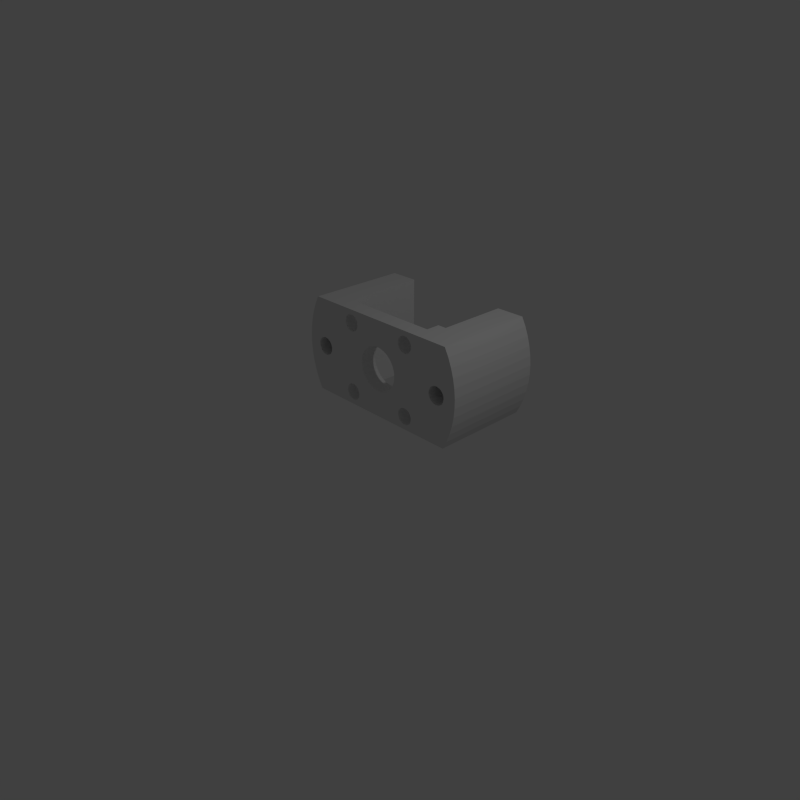 # Source: cabelprotector.blend  (saved by Blender 2.76.0; exported with 4.5.12 LTS)
import bpy
from mathutils import Matrix  # noqa: F401  (used for matrix-valued properties, if any)

bpy.ops.wm.read_factory_settings(use_empty=True)
scene = bpy.context.scene
scene.name = 'Scene'

# ---- collections
col_collection_1 = bpy.data.collections.new('Collection 1'); scene.collection.children.link(col_collection_1)

# ---- world
world_world = bpy.data.worlds.new('World'); scene.world = world_world
world_world.color = (0.05088, 0.05088, 0.05088)
world_world.use_sun_shadow = False
world_world.sun_shadow_jitter_overblur = 0.0
world_world.cycles.sampling_method = 'MANUAL'
world_world.cycles.sample_map_resolution = 256

# ---- cameras
cam_camera = bpy.data.cameras.new('Camera')
cam_camera.clip_end = 100.0
cam_camera.lens = 35.0
cam_camera.sensor_width = 32.0
cam_camera.sensor_height = 18.0
cam_camera.ortho_scale = 7.314
cam_camera.dof.focus_distance = 0.0
cam_camera.dof.aperture_fstop = 128.0

# ---- lights
light_lamp = bpy.data.lights.new('Lamp', 'POINT')
light_lamp.transmission_factor = 0.0
light_lamp.cutoff_distance = 30.0
light_lamp.energy = 100.0
light_lamp.shadow_buffer_clip_start = 1.001
light_lamp.shadow_soft_size = 0.1
light_lamp.shadow_maximum_resolution = 0.006
light_lamp.use_absolute_resolution = True
light_lamp.cycles.use_multiple_importance_sampling = False

# ---- meshes
me_1036022 = bpy.data.meshes.new('1036022')
me_1036022.from_pydata([(-12.5, -8.569, -9.761), (-13.0, -8.569, -9.761), (-16.8, -8.569, 8.875), (-13.51, -8.569, -9.847), (-13.99, -8.569, -10.02), (-14.43, -8.569, -10.26), (-14.63, -8.569, -15.08), (-14.21, -8.569, -15.37), (-16.8, -8.569, -17.5), (-11.75, -8.569, -15.58), (-11.29, -8.569, -15.37), (-8.875, -8.569, -17.5), (-14.83, -8.569, -10.58), (-15.16, -8.569, -10.97), (-15.43, -8.569, -11.4), (-12.24, -8.569, -15.71), (-11.07, -8.569, -10.26), (-8.875, -8.569, 8.875), (-10.67, -8.569, -10.58), (-10.34, -8.569, -10.97), (-11.51, -8.569, -10.02), (-11.99, -8.569, -9.847), (-15.62, -8.569, -11.87), (-15.73, -8.569, -12.37), (-13.75, -8.569, -15.58), (-13.26, -8.569, -15.71), (-12.75, -8.569, -15.75), (-10.87, -8.569, -15.08), (-10.5, -8.569, -14.73), (-10.2, -8.569, -14.32), (-15.75, -8.569, -12.88), (-15.68, -8.569, -13.38), (-15.53, -8.569, -13.87), (-9.966, -8.569, -13.87), (-9.817, -8.569, -13.38), (-9.753, -8.569, -12.88), (-9.774, -8.569, -12.37), (-9.882, -8.569, -11.87), (-10.07, -8.569, -11.4), (-15.3, -8.569, -14.32), (-15.0, -8.569, -14.73), (-16.8, -8.569, 17.5), (-15.43, -8.569, 14.1), (-15.62, -8.569, 13.63), (-14.43, -8.569, 15.24), (-13.99, -8.569, 15.48), (-13.51, -8.569, 15.65), (-14.83, -8.569, 14.92), (-15.16, -8.569, 14.53), (-15.73, -8.569, 13.13), (-15.75, -8.569, 12.62), (-10.87, -8.569, 10.42), (-10.5, -8.569, 10.77), (-10.2, -8.569, 11.18), (-9.966, -8.569, 11.63), (-11.51, -8.569, 15.48), (-8.875, -8.569, 17.5), (-11.07, -8.569, 15.24), (-10.67, -8.569, 14.92), (-11.99, -8.569, 15.65), (-12.5, -8.569, 15.74), (-13.0, -8.569, 15.74), (-12.75, -8.569, 9.75), (-12.24, -8.569, 9.793), (-11.75, -8.569, 9.921), (-11.29, -8.569, 10.13), (-15.68, -8.569, 12.12), (-15.53, -8.569, 11.63), (-15.3, -8.569, 11.18), (-9.882, -8.569, 13.63), (-10.07, -8.569, 14.1), (-10.34, -8.569, 14.53), (-15.0, -8.569, 10.77), (-14.63, -8.569, 10.42), (-14.21, -8.569, 10.13), (-13.75, -8.569, 9.921), (-13.26, -8.569, 9.793), (-9.817, -8.569, 12.12), (-9.753, -8.569, 12.62), (-9.774, -8.569, 13.13), (11.99, -8.569, -9.847), (11.51, -8.569, -10.02), (-1.352, -8.569, -7.885), (11.07, -8.569, -10.26), (10.67, -8.569, -10.58), (10.87, -8.569, -15.08), (11.29, -8.569, -15.37), (10.34, -8.569, -10.97), (10.07, -8.569, -11.4), (-2.665, -8.569, -7.543), (9.881, -8.569, -11.87), (13.26, -8.569, -15.71), (13.75, -8.569, -15.58), (16.8, -8.569, -17.5), (14.21, -8.569, -15.37), (14.63, -8.569, -15.08), (15.0, -8.569, -14.73), (15.43, -8.569, -11.4), (15.16, -8.569, -10.97), (16.8, -8.569, 8.875), (14.83, -8.569, -10.58), (14.43, -8.569, -10.26), (13.99, -8.569, -10.02), (13.51, -8.569, -9.847), (-7.993, -8.569, -0.3396), (-7.821, -8.569, -1.686), (11.75, -8.569, -15.58), (12.24, -8.569, -15.71), (12.75, -8.569, -15.75), (-2.016, -8.569, 7.742), (-3.295, -8.569, 7.29), (15.3, -8.569, -14.32), (15.53, -8.569, -13.87), (15.68, -8.569, -13.38), (-0.0001526, -8.569, -8.0), (13.0, -8.569, -9.761), (12.5, -8.569, -9.761), (-4.48, -8.569, 6.628), (-5.536, -8.569, 5.776), (-6.432, -8.569, 4.757), (15.75, -8.569, -12.88), (15.73, -8.569, -12.37), (15.62, -8.569, -11.87), (1.352, -8.569, -7.885), (2.665, -8.569, -7.543), (3.901, -8.569, -6.984), (-7.144, -8.569, 3.602), (-7.649, -8.569, 2.342), (-7.935, -8.569, 1.016), (5.026, -8.569, -6.224), (6.005, -8.569, -5.286), (6.812, -8.569, -4.195), (7.423, -8.569, -2.983), (7.82, -8.569, -1.686), (7.993, -8.569, -0.3396), (4.48, -8.569, 6.628), (3.295, -8.569, 7.29), (-7.423, -8.569, -2.983), (-6.812, -8.569, -4.195), (-6.006, -8.569, -5.286), (-5.026, -8.569, -6.224), (-3.902, -8.569, -6.984), (9.774, -8.569, -12.37), (9.753, -8.569, -12.88), (9.817, -8.569, -13.38), (9.966, -8.569, -13.87), (7.935, -8.569, 1.016), (7.649, -8.569, 2.342), (7.143, -8.569, 3.602), (6.432, -8.569, 4.757), (5.535, -8.569, 5.776), (2.016, -8.569, 7.742), (0.6783, -8.569, 7.971), (-0.6786, -8.569, 7.971), (10.2, -8.569, -14.32), (10.5, -8.569, -14.73), (11.51, -8.569, 15.48), (11.07, -8.569, 15.24), (11.29, -8.569, 10.13), (11.75, -8.569, 9.921), (10.67, -8.569, 14.92), (10.34, -8.569, 14.53), (10.07, -8.569, 14.1), (9.817, -8.569, 12.12), (9.966, -8.569, 11.63), (10.2, -8.569, 11.18), (12.24, -8.569, 9.793), (12.75, -8.569, 9.75), (13.26, -8.569, 9.793), (16.8, -8.569, 17.5), (12.5, -8.569, 15.74), (11.99, -8.569, 15.65), (9.881, -8.569, 13.63), (9.774, -8.569, 13.13), (9.753, -8.569, 12.62), (10.5, -8.569, 10.77), (10.87, -8.569, 10.42), (15.62, -8.569, 13.63), (15.43, -8.569, 14.1), (15.16, -8.569, 14.53), (13.99, -8.569, 15.48), (13.51, -8.569, 15.65), (13.0, -8.569, 15.74), (13.75, -8.569, 9.921), (14.21, -8.569, 10.13), (14.63, -8.569, 10.42), (14.83, -8.569, 14.92), (14.43, -8.569, 15.24), (15.0, -8.569, 10.77), (15.3, -8.569, 11.18), (15.53, -8.569, 11.63), (15.68, -8.569, 12.12), (15.75, -8.569, 12.62), (15.73, -8.569, 13.13), (20.0, 21.43, 17.5), (20.0, 21.43, -17.5), (20.0, -3.569, 17.5), (20.0, -3.569, -17.5), (24.75, 21.43, 2.346), (24.39, 21.43, 1.932), (24.1, 21.43, 1.463), (23.89, 21.43, 0.9516), (26.18, 21.43, 3.145), (25.66, 21.43, 2.961), (25.18, 21.43, 2.693), (23.78, 21.43, 0.4127), (23.75, 21.43, -0.138), (23.82, 21.43, -0.6848), (23.98, 21.43, -1.212), (24.23, 21.43, -1.704), (30.31, 21.43, 17.5), (27.0, 21.43, 3.25), (26.72, 21.43, 3.238), (34.64, 21.43, 4.981), (29.61, 21.43, 1.932), (34.01, 21.43, 8.251), (29.25, 21.43, 2.346), (33.07, 21.43, 11.45), (24.56, 21.43, -2.147), (24.96, 21.43, -2.529), (25.41, 21.43, -2.837), (28.82, 21.43, 2.693), (28.34, 21.43, 2.961), (31.84, 21.43, 14.54), (27.82, 21.43, 3.145), (27.28, 21.43, 3.238), (30.31, 21.43, -17.5), (27.55, 21.43, -3.203), (31.84, 21.43, -14.54), (28.08, 21.43, -3.064), (33.07, 21.43, -11.45), (28.58, 21.43, -2.837), (34.01, 21.43, -8.252), (29.04, 21.43, -2.529), (29.44, 21.43, -2.147), (34.64, 21.43, -4.981), (29.77, 21.43, -1.704), (34.96, 21.43, -1.665), (30.02, 21.43, -1.212), (30.18, 21.43, -0.6848), (30.25, 21.43, -0.138), (34.96, 21.43, 1.665), (30.22, 21.43, 0.4127), (30.11, 21.43, 0.9516), (29.9, 21.43, 1.463), (25.92, 21.43, -3.064), (26.45, 21.43, -3.203), (27.0, 21.43, -3.25), (-28.34, 21.43, 2.961), (-28.82, 21.43, 2.693), (-33.08, 21.43, 11.45), (-27.28, 21.43, 3.238), (-27.82, 21.43, 3.145), (-30.31, 21.43, 17.5), (-34.01, 21.43, 8.251), (-29.25, 21.43, 2.346), (-34.64, 21.43, 4.981), (-29.61, 21.43, 1.932), (-29.9, 21.43, 1.463), (-34.96, 21.43, 1.665), (-30.25, 21.43, -0.138), (-34.96, 21.43, -1.665), (-30.22, 21.43, 0.4127), (-30.11, 21.43, 0.9516), (-23.89, 21.43, 0.9516), (-24.1, 21.43, 1.463), (-20.0, 21.43, 17.5), (-24.39, 21.43, 1.932), (-24.75, 21.43, 2.346), (-25.18, 21.43, 2.693), (-25.66, 21.43, 2.961), (-30.18, 21.43, -0.6848), (-30.02, 21.43, -1.212), (-34.64, 21.43, -4.981), (-29.77, 21.43, -1.704), (-34.01, 21.43, -8.252), (-26.18, 21.43, 3.145), (-26.72, 21.43, 3.238), (-27.0, 21.43, 3.25), (-31.84, 21.43, 14.54), (-24.96, 21.43, -2.529), (-20.0, 21.43, -17.5), (-25.42, 21.43, -2.837), (-25.92, 21.43, -3.064), (-24.56, 21.43, -2.147), (-24.23, 21.43, -1.704), (-23.98, 21.43, -1.212), (-23.82, 21.43, -0.6848), (-23.75, 21.43, -0.138), (-23.78, 21.43, 0.4127), (-30.31, 21.43, -17.5), (-27.0, 21.43, -3.25), (-26.45, 21.43, -3.203), (-29.44, 21.43, -2.147), (-29.04, 21.43, -2.529), (-33.08, 21.43, -11.45), (-28.59, 21.43, -2.837), (-31.84, 21.43, -14.54), (-28.08, 21.43, -3.064), (-27.55, 21.43, -3.203), (-31.84, -14.57, 14.54), (-32.63, -14.57, 12.57), (-32.63, -14.57, 8.875), (30.31, -14.57, 17.5), (19.75, -14.57, 17.5), (31.84, -14.57, 14.54), (19.75, -14.57, 8.875), (33.07, -14.57, 11.45), (33.83, -14.57, 8.875), (25.92, -14.57, -3.064), (19.75, -14.57, -5.625), (26.45, -14.57, -3.203), (27.0, -14.57, -3.25), (23.98, -14.57, -1.212), (24.23, -14.57, -1.704), (24.56, -14.57, -2.147), (25.41, -14.57, -2.837), (24.96, -14.57, -2.529), (24.39, -14.57, 1.932), (19.75, -14.57, 5.625), (24.1, -14.57, 1.463), (23.89, -14.57, 0.9516), (29.04, -14.57, -2.529), (28.58, -14.57, -2.837), (34.52, -14.57, -5.625), (28.08, -14.57, -3.064), (27.55, -14.57, -3.203), (23.82, -14.57, -0.6848), (23.75, -14.57, -0.138), (23.78, -14.57, 0.4127), (24.75, -14.57, 2.346), (25.18, -14.57, 2.693), (25.66, -14.57, 2.961), (34.96, -14.57, 1.665), (30.22, -14.57, 0.4127), (34.96, -14.57, -1.665), (30.25, -14.57, -0.138), (30.18, -14.57, -0.6848), (30.02, -14.57, -1.212), (34.64, -14.57, -4.981), (29.77, -14.57, -1.704), (29.44, -14.57, -2.147), (27.28, -14.57, 3.238), (27.82, -14.57, 3.145), (34.52, -14.57, 5.625), (28.34, -14.57, 2.961), (28.82, -14.57, 2.693), (29.25, -14.57, 2.346), (29.61, -14.57, 1.932), (34.64, -14.57, 4.981), (29.9, -14.57, 1.463), (30.11, -14.57, 0.9516), (26.18, -14.57, 3.145), (26.72, -14.57, 3.238), (27.0, -14.57, 3.25), (34.01, -14.57, 8.251), (34.01, -14.57, -8.252), (19.75, -14.57, -8.875), (33.83, -14.57, -8.875), (19.75, -14.57, -16.63), (31.84, -14.57, -14.54), (33.07, -14.57, -11.45), (19.75, -14.57, -17.5), (30.31, -14.57, -17.5), (30.76, -14.57, -16.63), (-19.75, -14.57, -16.63), (-30.76, -14.57, -16.63), (-30.31, -14.57, -17.5), (-31.84, -14.57, -14.54), (-19.75, -14.57, -8.875), (-32.63, -14.57, -12.57), (-32.63, -14.57, -8.875), (-33.83, -14.57, -8.875), (-33.08, -14.57, -11.45), (-34.96, -14.57, -1.665), (-32.63, -14.57, -5.625), (-34.96, -14.57, 1.665), (-32.63, -14.57, 5.625), (-34.64, -14.57, 4.981), (-34.64, -14.57, -4.981), (-34.52, -14.57, -5.625), (-34.01, -14.57, -8.252), (-34.01, -14.57, 8.251), (-34.52, -14.57, 5.625), (-33.08, -14.57, 11.45), (-33.83, -14.57, 8.875), (-19.75, -14.57, 8.875), (-19.75, -14.57, 17.5), (-30.31, -14.57, 17.5), (-3.295, -14.57, 7.29), (-2.016, -14.57, 7.742), (-8.875, -14.57, 8.875), (2.016, -14.57, 7.742), (3.295, -14.57, 7.29), (8.875, -14.57, 8.875), (5.668, -14.57, 5.625), (8.875, -14.57, 5.625), (5.535, -14.57, 5.776), (4.48, -14.57, 6.628), (-4.48, -14.57, 6.628), (-0.6786, -14.57, 7.971), (-0.0001526, -14.57, 8.0), (0.6783, -14.57, 7.971), (-7.423, -14.57, -2.983), (-8.875, -14.57, -5.625), (-6.812, -14.57, -4.195), (-6.006, -14.57, -5.286), (-7.649, -14.57, 2.342), (-7.144, -14.57, 3.602), (-8.875, -14.57, 5.625), (-7.821, -14.57, -1.686), (-7.993, -14.57, -0.3396), (-7.935, -14.57, 1.016), (-6.432, -14.57, 4.757), (-5.668, -14.57, 5.625), (-5.536, -14.57, 5.776), (8.875, -14.57, -8.875), (8.875, -14.57, -5.625), (5.651, -14.57, -5.625), (-2.665, -14.57, -7.543), (-3.902, -14.57, -6.984), (-8.875, -14.57, -8.875), (-5.026, -14.57, -6.224), (-5.651, -14.57, -5.625), (5.026, -14.57, -6.224), (3.901, -14.57, -6.984), (2.665, -14.57, -7.543), (1.352, -14.57, -7.885), (-0.0001526, -14.57, -8.0), (-1.352, -14.57, -7.885), (6.432, -14.57, 4.757), (7.143, -14.57, 3.602), (7.649, -14.57, 2.342), (7.423, -14.57, -2.983), (6.812, -14.57, -4.195), (6.005, -14.57, -5.286), (7.935, -14.57, 1.016), (7.993, -14.57, -0.3396), (7.82, -14.57, -1.686), (-26.45, -14.57, -3.203), (-27.0, -14.57, -3.25), (-27.55, -14.57, -3.203), (-28.08, -14.57, -3.064), (-30.02, -14.57, -1.212), (-29.77, -14.57, -1.704), (-29.44, -14.57, -2.147), (-25.42, -14.57, -2.837), (-25.92, -14.57, -3.064), (-19.75, -14.57, -5.625), (-28.59, -14.57, -2.837), (-29.04, -14.57, -2.529), (-30.11, -14.57, 0.9516), (-29.9, -14.57, 1.463), (-29.61, -14.57, 1.932), (-29.25, -14.57, 2.346), (-28.82, -14.57, 2.693), (-30.18, -14.57, -0.6848), (-30.25, -14.57, -0.138), (-30.22, -14.57, 0.4127), (-24.23, -14.57, -1.704), (-23.98, -14.57, -1.212), (-23.82, -14.57, -0.6848), (-24.56, -14.57, -2.147), (-24.96, -14.57, -2.529), (-26.72, -14.57, 3.238), (-26.18, -14.57, 3.145), (-19.75, -14.57, 5.625), (-24.1, -14.57, 1.463), (-24.39, -14.57, 1.932), (-24.75, -14.57, 2.346), (-23.89, -14.57, 0.9516), (-23.78, -14.57, 0.4127), (-23.75, -14.57, -0.138), (-27.0, -14.57, 3.25), (-25.66, -14.57, 2.961), (-25.18, -14.57, 2.693), (-28.34, -14.57, 2.961), (-27.82, -14.57, 3.145), (-27.28, -14.57, 3.238), (-12.75, -14.57, 9.75), (-13.26, -14.57, 9.793), (-15.62, -14.57, 13.63), (-15.43, -14.57, 14.1), (-15.16, -14.57, 14.53), (-13.75, -14.57, 9.921), (-14.21, -14.57, 10.13), (-14.63, -14.57, 10.42), (-15.0, -14.57, 10.77), (-15.3, -14.57, 11.18), (-15.53, -14.57, 11.63), (-15.68, -14.57, 12.12), (-15.75, -14.57, 12.62), (-15.73, -14.57, 13.13), (-11.99, -14.57, 15.65), (-11.51, -14.57, 15.48), (-8.875, -14.57, 17.5), (-11.07, -14.57, 15.24), (-10.2, -14.57, 11.18), (-10.5, -14.57, 10.77), (-10.87, -14.57, 10.42), (-11.29, -14.57, 10.13), (-11.75, -14.57, 9.921), (-12.24, -14.57, 9.793), (-14.83, -14.57, 14.92), (-14.43, -14.57, 15.24), (-13.99, -14.57, 15.48), (-10.67, -14.57, 14.92), (-10.34, -14.57, 14.53), (-10.07, -14.57, 14.1), (-9.753, -14.57, 12.62), (-9.817, -14.57, 12.12), (-9.966, -14.57, 11.63), (-9.882, -14.57, 13.63), (-9.774, -14.57, 13.13), (-13.51, -14.57, 15.65), (-13.0, -14.57, 15.74), (-12.5, -14.57, 15.74), (-13.75, -14.57, -15.58), (-14.21, -14.57, -15.37), (-14.63, -14.57, -15.08), (-15.62, -14.57, -11.87), (-15.43, -14.57, -11.4), (-15.16, -14.57, -10.97), (-14.83, -14.57, -10.58), (-10.07, -14.57, -11.4), (-10.34, -14.57, -10.97), (-10.67, -14.57, -10.58), (-9.753, -14.57, -12.88), (-9.817, -14.57, -13.38), (-8.875, -14.57, -16.63), (-10.5, -14.57, -14.73), (-10.87, -14.57, -15.08), (-11.29, -14.57, -15.37), (-11.75, -14.57, -15.58), (-14.43, -14.57, -10.26), (-13.99, -14.57, -10.02), (-13.51, -14.57, -9.847), (-13.0, -14.57, -9.761), (-12.5, -14.57, -9.761), (-11.99, -14.57, -9.847), (-12.24, -14.57, -15.71), (-12.75, -14.57, -15.75), (-13.26, -14.57, -15.71), (-11.51, -14.57, -10.02), (-11.07, -14.57, -10.26), (-9.882, -14.57, -11.87), (-9.774, -14.57, -12.37), (-9.966, -14.57, -13.87), (-10.2, -14.57, -14.32), (-15.0, -14.57, -14.73), (-15.3, -14.57, -14.32), (-15.53, -14.57, -13.87), (-15.68, -14.57, -13.38), (-15.75, -14.57, -12.88), (-15.73, -14.57, -12.37), (13.0, -14.57, 15.74), (8.875, -14.57, 17.5), (12.75, -14.57, 9.75), (12.24, -14.57, 9.793), (11.75, -14.57, 9.921), (11.29, -14.57, 10.13), (10.07, -14.57, 14.1), (9.881, -14.57, 13.63), (9.774, -14.57, 13.13), (11.07, -14.57, 15.24), (11.51, -14.57, 15.48), (13.51, -14.57, 15.65), (13.99, -14.57, 15.48), (14.43, -14.57, 15.24), (10.34, -14.57, 14.53), (10.67, -14.57, 14.92), (11.99, -14.57, 15.65), (12.5, -14.57, 15.74), (15.43, -14.57, 14.1), (15.62, -14.57, 13.63), (15.73, -14.57, 13.13), (10.87, -14.57, 10.42), (10.5, -14.57, 10.77), (10.2, -14.57, 11.18), (9.966, -14.57, 11.63), (9.817, -14.57, 12.12), (9.753, -14.57, 12.62), (14.83, -14.57, 14.92), (15.16, -14.57, 14.53), (15.75, -14.57, 12.62), (15.68, -14.57, 12.12), (15.53, -14.57, 11.63), (15.3, -14.57, 11.18), (15.0, -14.57, 10.77), (14.63, -14.57, 10.42), (14.21, -14.57, 10.13), (13.75, -14.57, 9.921), (13.26, -14.57, 9.793), (10.34, -14.57, -10.97), (10.67, -14.57, -10.58), (13.99, -14.57, -10.02), (14.43, -14.57, -10.26), (11.75, -14.57, -15.58), (11.29, -14.57, -15.37), (8.875, -14.57, -16.63), (10.87, -14.57, -15.08), (10.5, -14.57, -14.73), (14.83, -14.57, -10.58), (15.16, -14.57, -10.97), (15.43, -14.57, -11.4), (15.0, -14.57, -14.73), (14.63, -14.57, -15.08), (14.21, -14.57, -15.37), (13.75, -14.57, -15.58), (9.774, -14.57, -12.37), (9.881, -14.57, -11.87), (10.07, -14.57, -11.4), (11.07, -14.57, -10.26), (11.51, -14.57, -10.02), (11.99, -14.57, -9.847), (9.817, -14.57, -13.38), (9.753, -14.57, -12.88), (12.5, -14.57, -9.761), (13.0, -14.57, -9.761), (13.51, -14.57, -9.847), (15.62, -14.57, -11.87), (15.73, -14.57, -12.37), (15.75, -14.57, -12.88), (15.68, -14.57, -13.38), (15.53, -14.57, -13.87), (15.3, -14.57, -14.32), (13.26, -14.57, -15.71), (12.75, -14.57, -15.75), (12.24, -14.57, -15.71), (10.2, -14.57, -14.32), (9.966, -14.57, -13.87), (-19.75, -14.57, -17.5), (-8.875, -14.57, -17.5), (8.875, -14.57, -17.5), (16.8, -3.569, -17.5), (-20.0, -3.569, -17.5), (-16.8, -3.569, -17.5), (-16.8, -3.569, 17.5), (-20.0, -3.569, 17.5), (16.8, -3.569, 17.5)], [], [(0, 1, 2), (1, 3, 2), (2, 3, 4), (2, 4, 5), (6, 7, 8), (9, 10, 11), (5, 12, 2), (2, 12, 13), (2, 13, 14), (9, 11, 15), (16, 17, 18), (18, 17, 19), (16, 20, 17), (17, 20, 21), (17, 21, 0), (14, 22, 2), (2, 22, 23), (2, 23, 8), (7, 24, 8), (8, 24, 25), (8, 25, 11), (11, 25, 26), (11, 26, 15), (10, 27, 11), (11, 27, 28), (11, 28, 29), (23, 30, 8), (8, 30, 31), (8, 31, 32), (29, 33, 11), (11, 33, 34), (11, 34, 35), (36, 37, 17), (17, 37, 38), (17, 38, 19), (32, 39, 8), (8, 39, 40), (8, 40, 6), (41, 42, 43), (44, 41, 45), (45, 41, 46), (44, 47, 41), (41, 47, 48), (41, 48, 42), (43, 49, 41), (41, 49, 50), (41, 50, 2), (51, 52, 17), (17, 52, 53), (17, 53, 54), (55, 56, 57), (57, 56, 58), (55, 59, 56), (56, 59, 60), (56, 60, 41), (41, 60, 61), (41, 61, 46), (0, 2, 17), (17, 2, 62), (17, 62, 63), (63, 64, 17), (17, 64, 65), (17, 65, 51), (50, 66, 2), (2, 66, 67), (2, 67, 68), (69, 70, 56), (56, 70, 71), (56, 71, 58), (68, 72, 2), (2, 72, 73), (2, 73, 74), (74, 75, 2), (2, 75, 76), (2, 76, 62), (54, 77, 17), (17, 77, 78), (17, 78, 56), (56, 78, 79), (56, 79, 69), (80, 81, 82), (82, 81, 83), (82, 83, 84), (85, 86, 11), (84, 87, 82), (82, 87, 88), (82, 88, 89), (89, 88, 90), (91, 92, 93), (92, 94, 93), (93, 94, 95), (93, 95, 96), (97, 98, 99), (99, 98, 100), (100, 101, 99), (99, 101, 102), (99, 102, 103), (104, 105, 11), (86, 106, 11), (11, 106, 107), (11, 107, 93), (93, 107, 108), (93, 108, 91), (17, 109, 110), (96, 111, 93), (93, 111, 112), (93, 112, 113), (114, 115, 82), (82, 115, 116), (82, 116, 80), (110, 117, 17), (17, 117, 118), (17, 118, 119), (113, 120, 93), (93, 120, 121), (93, 121, 99), (99, 121, 122), (99, 122, 97), (114, 123, 115), (115, 123, 124), (115, 124, 125), (119, 126, 17), (17, 126, 127), (17, 127, 128), (125, 129, 115), (115, 129, 130), (115, 130, 103), (103, 130, 131), (131, 132, 103), (103, 132, 133), (103, 133, 99), (99, 133, 134), (99, 135, 136), (35, 36, 11), (11, 36, 17), (11, 17, 104), (104, 17, 128), (105, 137, 11), (11, 137, 138), (11, 138, 139), (139, 140, 11), (11, 140, 141), (11, 141, 89), (90, 142, 89), (89, 142, 143), (89, 143, 11), (11, 143, 144), (11, 144, 145), (134, 146, 99), (99, 146, 147), (99, 147, 148), (148, 149, 99), (99, 149, 150), (99, 150, 135), (136, 151, 99), (99, 151, 152), (99, 152, 17), (17, 152, 153), (17, 153, 109), (145, 154, 11), (11, 154, 155), (11, 155, 85), (156, 157, 56), (158, 159, 17), (157, 160, 56), (56, 160, 161), (56, 161, 162), (163, 164, 17), (17, 164, 165), (159, 166, 17), (17, 166, 167), (17, 167, 99), (99, 167, 168), (169, 170, 56), (56, 170, 171), (56, 171, 156), (162, 172, 56), (56, 172, 173), (56, 173, 17), (17, 173, 174), (17, 174, 163), (165, 175, 17), (17, 175, 176), (17, 176, 158), (177, 178, 169), (169, 178, 179), (180, 181, 169), (169, 181, 182), (169, 182, 170), (168, 183, 99), (99, 183, 184), (99, 184, 185), (179, 186, 169), (169, 186, 187), (169, 187, 180), (185, 188, 99), (99, 188, 189), (99, 189, 190), (190, 191, 99), (99, 191, 192), (99, 192, 169), (169, 192, 193), (169, 193, 177), (194, 195, 196), (196, 195, 197), (198, 199, 194), (194, 199, 200), (194, 200, 201), (202, 203, 194), (194, 203, 204), (194, 204, 198), (201, 205, 194), (194, 205, 206), (194, 206, 195), (206, 207, 195), (195, 207, 208), (195, 208, 209), (210, 211, 194), (194, 211, 212), (194, 212, 202), (213, 214, 215), (215, 214, 216), (215, 216, 217), (209, 218, 195), (195, 218, 219), (195, 219, 220), (216, 221, 217), (217, 221, 222), (217, 222, 223), (223, 222, 224), (223, 224, 210), (210, 224, 225), (210, 225, 211), (226, 227, 228), (228, 227, 229), (228, 229, 230), (230, 229, 231), (230, 231, 232), (231, 233, 232), (232, 233, 234), (232, 234, 235), (235, 234, 236), (235, 236, 237), (237, 236, 238), (238, 239, 237), (237, 239, 240), (237, 240, 241), (240, 242, 241), (241, 242, 243), (241, 243, 213), (213, 243, 244), (213, 244, 214), (220, 245, 195), (195, 245, 246), (195, 246, 226), (226, 246, 247), (226, 247, 227), (248, 249, 250), (251, 252, 253), (250, 249, 254), (254, 249, 255), (254, 255, 256), (255, 257, 256), (256, 257, 258), (256, 258, 259), (260, 261, 262), (262, 261, 259), (262, 259, 263), (263, 259, 258), (264, 265, 266), (266, 265, 267), (267, 268, 266), (266, 268, 269), (266, 269, 270), (260, 271, 261), (261, 271, 272), (261, 272, 273), (273, 272, 274), (273, 274, 275), (270, 276, 266), (266, 276, 277), (266, 277, 253), (253, 277, 278), (253, 278, 251), (248, 250, 252), (252, 250, 279), (252, 279, 253), (280, 281, 282), (282, 281, 283), (280, 284, 281), (281, 284, 285), (281, 285, 286), (286, 287, 281), (281, 287, 288), (281, 288, 266), (266, 288, 289), (266, 289, 264), (290, 291, 281), (281, 291, 292), (281, 292, 283), (274, 293, 275), (275, 293, 294), (275, 294, 295), (295, 294, 296), (295, 296, 297), (297, 296, 298), (297, 298, 290), (290, 298, 299), (290, 299, 291), (300, 301, 302), (303, 304, 305), (305, 304, 306), (305, 306, 307), (307, 306, 308), (309, 310, 311), (311, 310, 312), (313, 310, 314), (314, 310, 315), (309, 316, 310), (310, 316, 317), (310, 317, 315), (318, 319, 320), (320, 319, 321), (322, 323, 324), (324, 323, 325), (324, 325, 326), (313, 327, 310), (310, 327, 328), (310, 328, 319), (319, 328, 329), (319, 329, 321), (318, 330, 319), (319, 330, 331), (319, 331, 332), (333, 334, 335), (335, 334, 336), (336, 337, 335), (335, 337, 338), (335, 338, 339), (339, 338, 340), (339, 340, 324), (324, 340, 341), (324, 341, 322), (342, 343, 344), (344, 343, 345), (344, 345, 346), (346, 347, 344), (344, 347, 348), (344, 348, 349), (349, 348, 350), (349, 350, 333), (333, 350, 351), (333, 351, 334), (332, 352, 319), (319, 352, 353), (319, 353, 354), (308, 306, 355), (355, 306, 319), (355, 319, 344), (344, 319, 354), (344, 354, 342), (326, 312, 324), (324, 312, 310), (324, 310, 356), (356, 310, 357), (356, 357, 358), (359, 360, 357), (357, 360, 361), (357, 361, 358), (362, 363, 364), (365, 366, 367), (366, 365, 368), (368, 365, 369), (368, 369, 370), (371, 372, 373), (374, 375, 376), (376, 375, 377), (376, 377, 378), (374, 379, 375), (375, 379, 380), (375, 380, 371), (371, 380, 381), (371, 381, 372), (302, 382, 377), (377, 382, 383), (377, 383, 378), (301, 384, 302), (302, 384, 385), (302, 385, 382), (386, 387, 388), (389, 390, 391), (392, 393, 394), (395, 396, 397), (397, 396, 394), (397, 394, 398), (398, 394, 393), (389, 391, 399), (390, 400, 391), (391, 400, 401), (391, 401, 394), (394, 401, 402), (394, 402, 392), (403, 404, 405), (405, 404, 406), (407, 408, 409), (403, 410, 404), (404, 410, 411), (404, 411, 409), (409, 411, 412), (409, 412, 407), (408, 413, 409), (409, 413, 414), (409, 414, 391), (391, 414, 415), (391, 415, 399), (416, 417, 418), (419, 420, 421), (421, 420, 422), (421, 422, 404), (404, 422, 423), (404, 423, 406), (418, 424, 416), (416, 424, 425), (416, 425, 426), (426, 427, 416), (416, 427, 428), (416, 428, 421), (421, 428, 429), (421, 429, 419), (395, 430, 396), (396, 430, 431), (396, 431, 432), (433, 434, 417), (417, 434, 435), (417, 435, 418), (432, 436, 396), (396, 436, 437), (396, 437, 417), (417, 437, 438), (417, 438, 433), (439, 440, 375), (375, 440, 441), (375, 441, 442), (443, 375, 444), (444, 375, 445), (446, 447, 448), (442, 449, 375), (375, 449, 450), (375, 450, 445), (377, 451, 452), (452, 453, 377), (377, 453, 454), (377, 454, 455), (443, 456, 375), (375, 456, 457), (375, 457, 377), (377, 457, 458), (377, 458, 451), (459, 448, 460), (460, 448, 461), (459, 462, 448), (448, 462, 463), (448, 463, 446), (464, 465, 466), (467, 466, 468), (468, 466, 469), (467, 470, 466), (466, 470, 471), (466, 471, 448), (448, 471, 472), (448, 472, 461), (464, 466, 473), (465, 474, 466), (466, 474, 475), (466, 475, 469), (455, 476, 377), (377, 476, 477), (377, 477, 478), (478, 473, 377), (377, 473, 466), (377, 466, 302), (302, 466, 386), (302, 386, 300), (300, 386, 388), (373, 370, 371), (371, 370, 369), (371, 369, 375), (375, 369, 448), (375, 448, 439), (439, 448, 447), (479, 480, 386), (481, 482, 387), (387, 482, 483), (480, 484, 386), (386, 484, 485), (386, 485, 486), (486, 487, 386), (386, 487, 488), (386, 488, 489), (489, 490, 386), (386, 490, 491), (386, 491, 387), (387, 491, 492), (387, 492, 481), (493, 494, 495), (495, 494, 496), (497, 498, 391), (391, 498, 499), (499, 500, 391), (391, 500, 501), (391, 501, 502), (483, 503, 387), (387, 503, 504), (387, 504, 505), (496, 506, 495), (495, 506, 507), (495, 507, 508), (509, 510, 391), (391, 510, 511), (391, 511, 497), (508, 512, 495), (495, 512, 513), (495, 513, 509), (505, 514, 387), (387, 514, 515), (387, 515, 495), (495, 515, 516), (495, 516, 493), (517, 518, 365), (365, 518, 519), (520, 521, 369), (369, 521, 522), (369, 522, 523), (524, 421, 525), (525, 421, 526), (527, 528, 529), (530, 531, 529), (529, 531, 532), (529, 532, 533), (523, 534, 369), (369, 534, 535), (369, 535, 536), (537, 538, 421), (421, 538, 539), (533, 540, 529), (529, 540, 541), (529, 541, 365), (365, 541, 542), (365, 542, 517), (536, 537, 369), (369, 537, 421), (369, 421, 448), (448, 421, 404), (448, 404, 466), (466, 404, 409), (466, 409, 386), (386, 409, 391), (386, 391, 479), (479, 391, 502), (539, 543, 421), (421, 543, 544), (421, 544, 526), (524, 545, 421), (421, 545, 546), (421, 546, 527), (528, 547, 529), (529, 547, 548), (529, 548, 530), (519, 549, 365), (365, 549, 550), (365, 550, 551), (551, 552, 365), (365, 552, 553), (365, 553, 369), (369, 553, 554), (369, 554, 520), (555, 304, 556), (557, 558, 394), (394, 558, 559), (394, 559, 560), (561, 556, 562), (562, 556, 563), (556, 564, 565), (555, 566, 304), (304, 566, 567), (304, 567, 568), (561, 569, 556), (556, 569, 570), (556, 570, 564), (565, 571, 556), (556, 571, 572), (556, 572, 555), (573, 574, 304), (304, 574, 575), (304, 575, 306), (560, 576, 394), (394, 576, 577), (394, 577, 578), (578, 579, 394), (394, 579, 580), (394, 580, 581), (509, 391, 495), (495, 391, 394), (495, 394, 556), (556, 394, 581), (556, 581, 563), (568, 582, 304), (304, 582, 583), (304, 583, 573), (575, 584, 306), (306, 584, 585), (306, 585, 586), (586, 587, 306), (306, 587, 588), (306, 588, 589), (589, 590, 306), (306, 590, 591), (306, 591, 592), (416, 357, 417), (417, 357, 310), (417, 310, 396), (396, 310, 319), (396, 319, 394), (394, 319, 306), (394, 306, 557), (557, 306, 592), (593, 594, 416), (595, 596, 357), (597, 598, 599), (599, 598, 600), (599, 600, 601), (596, 602, 357), (357, 602, 603), (357, 603, 604), (605, 606, 359), (359, 606, 607), (359, 607, 608), (609, 610, 416), (416, 610, 611), (416, 611, 593), (594, 612, 416), (416, 612, 613), (416, 613, 614), (599, 615, 616), (614, 617, 416), (416, 617, 618), (416, 618, 357), (357, 618, 619), (357, 619, 595), (604, 620, 357), (357, 620, 621), (357, 621, 359), (359, 621, 622), (359, 622, 623), (623, 624, 359), (359, 624, 625), (359, 625, 605), (608, 626, 359), (359, 626, 627), (359, 627, 599), (599, 627, 628), (599, 628, 597), (601, 629, 599), (599, 629, 630), (599, 630, 615), (527, 529, 421), (421, 529, 599), (421, 599, 416), (416, 599, 616), (416, 616, 609), (367, 631, 365), (365, 631, 632), (365, 632, 529), (529, 632, 633), (529, 633, 599), (599, 633, 362), (599, 362, 359), (359, 362, 364), (359, 364, 360), (290, 367, 366), (290, 366, 297), (366, 368, 297), (297, 368, 370), (297, 370, 295), (370, 373, 295), (295, 373, 372), (295, 372, 275), (372, 381, 275), (275, 381, 380), (275, 380, 273), (380, 379, 273), (273, 379, 374), (273, 374, 261), (261, 374, 376), (261, 376, 259), (259, 376, 378), (259, 378, 256), (256, 378, 383), (256, 383, 254), (383, 382, 254), (254, 382, 385), (254, 385, 250), (385, 384, 250), (250, 384, 301), (250, 301, 279), (301, 300, 279), (279, 300, 388), (279, 388, 253), (210, 303, 305), (210, 305, 223), (223, 305, 307), (223, 307, 217), (217, 307, 308), (217, 308, 215), (308, 355, 215), (215, 355, 344), (215, 344, 213), (344, 349, 213), (213, 349, 333), (213, 333, 241), (241, 333, 335), (241, 335, 237), (237, 335, 339), (237, 339, 235), (235, 339, 324), (235, 324, 232), (324, 356, 232), (232, 356, 358), (232, 358, 230), (363, 226, 364), (364, 226, 228), (364, 228, 360), (360, 228, 230), (360, 230, 361), (361, 230, 358), (129, 418, 130), (130, 418, 435), (130, 435, 131), (131, 435, 434), (131, 434, 132), (132, 434, 433), (132, 433, 133), (133, 433, 438), (133, 438, 134), (134, 438, 437), (134, 437, 146), (146, 437, 436), (146, 436, 147), (147, 436, 432), (147, 432, 148), (148, 432, 431), (148, 431, 149), (431, 430, 149), (149, 430, 395), (149, 395, 150), (150, 395, 397), (150, 397, 135), (135, 397, 398), (135, 398, 136), (136, 398, 393), (136, 393, 151), (151, 393, 392), (151, 392, 152), (392, 402, 152), (152, 402, 401), (152, 401, 153), (153, 401, 400), (153, 400, 109), (109, 400, 390), (109, 390, 110), (110, 390, 389), (110, 389, 117), (117, 389, 399), (117, 399, 118), (399, 415, 118), (118, 415, 414), (118, 414, 119), (119, 414, 413), (119, 413, 126), (126, 413, 408), (126, 408, 127), (127, 408, 407), (127, 407, 128), (128, 407, 412), (128, 412, 104), (104, 412, 411), (104, 411, 105), (105, 411, 410), (105, 410, 137), (137, 410, 403), (137, 403, 138), (138, 403, 405), (138, 405, 139), (405, 406, 139), (139, 406, 423), (139, 423, 140), (140, 423, 422), (140, 422, 141), (141, 422, 420), (141, 420, 89), (89, 420, 419), (89, 419, 82), (82, 419, 429), (82, 429, 114), (114, 429, 428), (114, 428, 123), (123, 428, 427), (123, 427, 124), (124, 427, 426), (124, 426, 125), (125, 426, 425), (125, 425, 129), (129, 425, 424), (129, 424, 418), (247, 312, 227), (227, 312, 326), (227, 326, 229), (229, 326, 325), (229, 325, 231), (231, 325, 323), (231, 323, 233), (233, 323, 322), (233, 322, 234), (234, 322, 341), (234, 341, 236), (236, 341, 340), (236, 340, 238), (238, 340, 338), (238, 338, 239), (239, 338, 337), (239, 337, 240), (240, 337, 336), (240, 336, 242), (242, 336, 334), (242, 334, 243), (243, 334, 351), (243, 351, 244), (244, 351, 350), (244, 350, 214), (214, 350, 348), (214, 348, 216), (216, 348, 347), (216, 347, 221), (221, 347, 346), (221, 346, 222), (222, 346, 345), (222, 345, 224), (224, 345, 343), (224, 343, 225), (225, 343, 342), (225, 342, 211), (211, 342, 354), (211, 354, 212), (212, 354, 353), (212, 353, 202), (202, 353, 352), (202, 352, 203), (203, 352, 332), (203, 332, 204), (204, 332, 331), (204, 331, 198), (198, 331, 330), (198, 330, 199), (199, 330, 318), (199, 318, 200), (200, 318, 320), (200, 320, 201), (201, 320, 321), (201, 321, 205), (205, 321, 329), (205, 329, 206), (206, 329, 328), (206, 328, 207), (207, 328, 327), (207, 327, 208), (208, 327, 313), (208, 313, 209), (209, 313, 314), (209, 314, 218), (218, 314, 315), (218, 315, 219), (219, 315, 317), (219, 317, 220), (220, 317, 316), (220, 316, 245), (245, 316, 309), (245, 309, 246), (246, 309, 311), (246, 311, 247), (247, 311, 312), (291, 440, 292), (292, 440, 439), (292, 439, 283), (283, 439, 447), (283, 447, 282), (282, 447, 446), (282, 446, 280), (280, 446, 463), (280, 463, 284), (284, 463, 462), (284, 462, 285), (285, 462, 459), (285, 459, 286), (286, 459, 460), (286, 460, 287), (287, 460, 461), (287, 461, 288), (288, 461, 472), (288, 472, 289), (289, 472, 471), (289, 471, 264), (264, 471, 470), (264, 470, 265), (265, 470, 467), (265, 467, 267), (267, 467, 468), (267, 468, 268), (268, 468, 469), (268, 469, 269), (269, 469, 475), (269, 475, 270), (270, 475, 474), (270, 474, 276), (276, 474, 465), (276, 465, 277), (277, 465, 464), (277, 464, 278), (278, 464, 473), (278, 473, 251), (251, 473, 478), (251, 478, 252), (252, 478, 477), (252, 477, 248), (248, 477, 476), (248, 476, 249), (249, 476, 455), (249, 455, 255), (255, 455, 454), (255, 454, 257), (257, 454, 453), (257, 453, 258), (258, 453, 452), (258, 452, 263), (263, 452, 451), (263, 451, 262), (262, 451, 458), (262, 458, 260), (260, 458, 457), (260, 457, 271), (271, 457, 456), (271, 456, 272), (272, 456, 443), (272, 443, 274), (274, 443, 444), (274, 444, 293), (293, 444, 445), (293, 445, 294), (294, 445, 450), (294, 450, 296), (296, 450, 449), (296, 449, 298), (298, 449, 442), (298, 442, 299), (299, 442, 441), (299, 441, 291), (291, 441, 440), (197, 195, 226), (367, 290, 281), (226, 363, 197), (197, 363, 93), (197, 93, 634), (281, 635, 367), (367, 635, 636), (367, 636, 8), (363, 362, 93), (93, 362, 633), (93, 633, 11), (11, 633, 632), (11, 632, 8), (8, 632, 631), (8, 631, 367), (210, 194, 303), (303, 194, 196), (41, 637, 638), (196, 639, 303), (303, 639, 169), (303, 169, 304), (266, 253, 638), (638, 253, 388), (638, 388, 41), (41, 388, 387), (41, 387, 56), (56, 387, 495), (56, 495, 169), (169, 495, 556), (169, 556, 304), (635, 281, 638), (638, 281, 266), (62, 479, 63), (63, 479, 502), (63, 502, 64), (64, 502, 501), (64, 501, 65), (65, 501, 500), (65, 500, 51), (51, 500, 499), (51, 499, 52), (52, 499, 498), (52, 498, 53), (53, 498, 497), (53, 497, 54), (54, 497, 511), (54, 511, 77), (77, 511, 510), (77, 510, 78), (78, 510, 509), (78, 509, 79), (79, 509, 513), (79, 513, 69), (69, 513, 512), (69, 512, 70), (70, 512, 508), (70, 508, 71), (71, 508, 507), (71, 507, 58), (58, 507, 506), (58, 506, 57), (57, 506, 496), (57, 496, 55), (55, 496, 494), (55, 494, 59), (59, 494, 493), (59, 493, 60), (60, 493, 516), (60, 516, 61), (61, 516, 515), (61, 515, 46), (46, 515, 514), (46, 514, 45), (45, 514, 505), (45, 505, 44), (44, 505, 504), (44, 504, 47), (47, 504, 503), (47, 503, 48), (48, 503, 483), (48, 483, 42), (42, 483, 482), (42, 482, 43), (43, 482, 481), (43, 481, 49), (49, 481, 492), (49, 492, 50), (50, 492, 491), (50, 491, 66), (66, 491, 490), (66, 490, 67), (67, 490, 489), (67, 489, 68), (68, 489, 488), (68, 488, 72), (72, 488, 487), (72, 487, 73), (73, 487, 486), (73, 486, 74), (74, 486, 485), (74, 485, 75), (75, 485, 484), (75, 484, 76), (76, 484, 480), (76, 480, 62), (62, 480, 479), (108, 627, 91), (91, 627, 626), (91, 626, 92), (92, 626, 608), (92, 608, 94), (94, 608, 607), (94, 607, 95), (95, 607, 606), (95, 606, 96), (96, 606, 605), (96, 605, 111), (111, 605, 625), (111, 625, 112), (112, 625, 624), (112, 624, 113), (113, 624, 623), (113, 623, 120), (120, 623, 622), (120, 622, 121), (121, 622, 621), (121, 621, 122), (122, 621, 620), (122, 620, 97), (97, 620, 604), (97, 604, 98), (98, 604, 603), (98, 603, 100), (100, 603, 602), (100, 602, 101), (101, 602, 596), (101, 596, 102), (102, 596, 595), (102, 595, 103), (103, 595, 619), (103, 619, 115), (115, 619, 618), (115, 618, 116), (116, 618, 617), (116, 617, 80), (80, 617, 614), (80, 614, 81), (81, 614, 613), (81, 613, 83), (83, 613, 612), (83, 612, 84), (84, 612, 594), (84, 594, 87), (87, 594, 593), (87, 593, 88), (88, 593, 611), (88, 611, 90), (90, 611, 610), (90, 610, 142), (142, 610, 609), (142, 609, 143), (143, 609, 616), (143, 616, 144), (144, 616, 615), (144, 615, 145), (145, 615, 630), (145, 630, 154), (154, 630, 629), (154, 629, 155), (155, 629, 601), (155, 601, 85), (85, 601, 600), (85, 600, 86), (86, 600, 598), (86, 598, 106), (106, 598, 597), (106, 597, 107), (107, 597, 628), (107, 628, 108), (108, 628, 627), (26, 541, 15), (15, 541, 540), (15, 540, 9), (9, 540, 533), (9, 533, 10), (10, 533, 532), (10, 532, 27), (27, 532, 531), (27, 531, 28), (28, 531, 530), (28, 530, 29), (29, 530, 548), (29, 548, 33), (33, 548, 547), (33, 547, 34), (34, 547, 528), (34, 528, 35), (35, 528, 527), (35, 527, 36), (36, 527, 546), (36, 546, 37), (37, 546, 545), (37, 545, 38), (38, 545, 524), (38, 524, 19), (19, 524, 525), (19, 525, 18), (18, 525, 526), (18, 526, 16), (16, 526, 544), (16, 544, 20), (20, 544, 543), (20, 543, 21), (21, 543, 539), (21, 539, 0), (0, 539, 538), (0, 538, 1), (1, 538, 537), (1, 537, 3), (3, 537, 536), (3, 536, 4), (4, 536, 535), (4, 535, 5), (5, 535, 534), (5, 534, 12), (12, 534, 523), (12, 523, 13), (13, 523, 522), (13, 522, 14), (14, 522, 521), (14, 521, 22), (22, 521, 520), (22, 520, 23), (23, 520, 554), (23, 554, 30), (30, 554, 553), (30, 553, 31), (31, 553, 552), (31, 552, 32), (32, 552, 551), (32, 551, 39), (39, 551, 550), (39, 550, 40), (40, 550, 549), (40, 549, 6), (6, 549, 519), (6, 519, 7), (7, 519, 518), (7, 518, 24), (24, 518, 517), (24, 517, 25), (25, 517, 542), (25, 542, 26), (26, 542, 541), (167, 557, 168), (168, 557, 592), (168, 592, 183), (183, 592, 591), (183, 591, 184), (184, 591, 590), (184, 590, 185), (185, 590, 589), (185, 589, 188), (188, 589, 588), (188, 588, 189), (189, 588, 587), (189, 587, 190), (190, 587, 586), (190, 586, 191), (191, 586, 585), (191, 585, 192), (192, 585, 584), (192, 584, 193), (193, 584, 575), (193, 575, 177), (177, 575, 574), (177, 574, 178), (178, 574, 573), (178, 573, 179), (179, 573, 583), (179, 583, 186), (186, 583, 582), (186, 582, 187), (187, 582, 568), (187, 568, 180), (180, 568, 567), (180, 567, 181), (181, 567, 566), (181, 566, 182), (182, 566, 555), (182, 555, 170), (170, 555, 572), (170, 572, 171), (171, 572, 571), (171, 571, 156), (156, 571, 565), (156, 565, 157), (157, 565, 564), (157, 564, 160), (160, 564, 570), (160, 570, 161), (161, 570, 569), (161, 569, 162), (162, 569, 561), (162, 561, 172), (172, 561, 562), (172, 562, 173), (173, 562, 563), (173, 563, 174), (174, 563, 581), (174, 581, 163), (163, 581, 580), (163, 580, 164), (164, 580, 579), (164, 579, 165), (165, 579, 578), (165, 578, 175), (175, 578, 577), (175, 577, 176), (176, 577, 576), (176, 576, 158), (158, 576, 560), (158, 560, 159), (159, 560, 559), (159, 559, 166), (166, 559, 558), (166, 558, 167), (167, 558, 557), (8, 636, 2), (2, 636, 637), (2, 637, 41), (637, 636, 638), (638, 636, 635), (634, 93, 639), (639, 93, 99), (639, 99, 169), (634, 639, 197), (197, 639, 196)])
me_1036022.use_remesh_preserve_volume = False
me_1036022.use_remesh_preserve_attributes = False
me_1036022.use_mirror_vertex_groups = False
me_1036022.update()

# ---- objects
ob_cabelprotector = bpy.data.objects.new('CabelProtector', me_1036022)
ob_lamp = bpy.data.objects.new('Lamp', light_lamp)
ob_camera = bpy.data.objects.new('Camera', cam_camera)

# ---- transforms, parenting, visibility, modifiers, constraints
ob_cabelprotector.location = (-0.143, 0.784, 0.7246)
ob_cabelprotector.rotation_euler = (-0.00173, 0.01023, -0.0008827)
ob_cabelprotector.scale = (0.03862, 0.03862, 0.03862)
ob_cabelprotector.lineart.crease_threshold = 0.0
ob_lamp.location = (4.076, 1.005, 5.904)
ob_lamp.rotation_euler = (0.6503, 0.05522, 1.866)
ob_lamp.lock_rotations_4d = False
ob_lamp.empty_display_type = 'ARROWS'
ob_lamp.color = (0.0, 0.0, 0.0, 0.0)
ob_lamp.lineart.crease_threshold = 0.0
ob_camera.location = (7.481, -6.508, 5.344)
ob_camera.rotation_euler = (1.109, 0.01082, 0.8149)
ob_camera.lock_rotations_4d = False
ob_camera.empty_display_type = 'ARROWS'
ob_camera.color = (0.0, 0.0, 0.0, 0.0)
ob_camera.display_type = 'WIRE'
ob_camera.lineart.crease_threshold = 0.0

# ---- collection membership
col_collection_1.objects.link(ob_cabelprotector)
col_collection_1.objects.link(ob_lamp)
col_collection_1.objects.link(ob_camera)

# ---- scene / render settings (as saved in the file)
scene.camera = ob_camera
scene.frame_start = 1; scene.frame_end = 250; scene.frame_set(1)
scene.render.engine = 'BLENDER_EEVEE_NEXT'
scene.render.resolution_x = 512
scene.render.resolution_y = 512
scene.render.dither_intensity = 0.0
scene.cycles.use_denoising = False
scene.cycles.samples = 10
scene.cycles.sampling_pattern = 'TABULATED_SOBOL'
scene.cycles.light_sampling_threshold = 0.0
scene.cycles.use_adaptive_sampling = False
scene.cycles.use_light_tree = False
scene.cycles.blur_glossy = 0.0
scene.cycles.pixel_filter_type = 'GAUSSIAN'
scene.cycles.sample_clamp_indirect = 0.0
scene.view_settings.view_transform = 'Standard'
bpy.context.view_layer.update()
